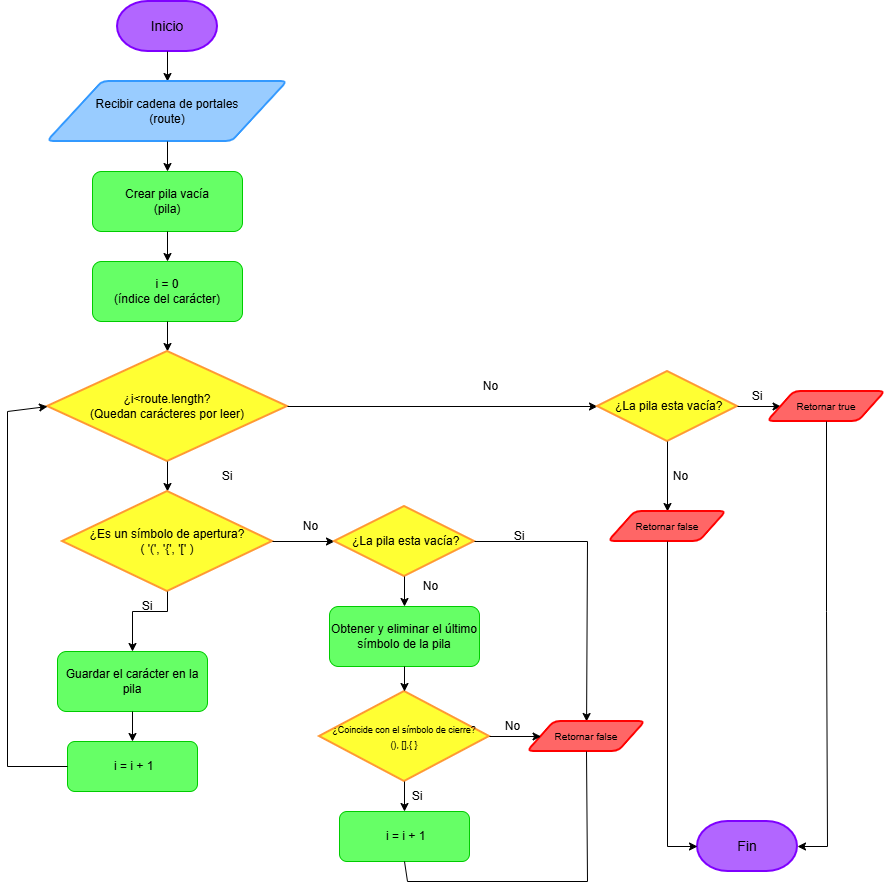

The diagram above was exported from draw.io. Its source (the exported page's mxGraphModel, read from the mxfile embedded in the PNG):
<mxGraphModel dx="1229" dy="664" grid="1" gridSize="10" guides="1" tooltips="1" connect="1" arrows="1" fold="1" page="1" pageScale="1" pageWidth="980" pageHeight="1390" background="light-dark(#FFFFFF,#FFFFFF)" math="0" shadow="0">
  <root>
    <mxCell id="0" />
    <mxCell id="1" parent="0" />
    <mxCell id="jrOiivriusnLOqiRCJSh-1" parent="1" style="strokeWidth=2;html=1;shape=mxgraph.flowchart.terminator;whiteSpace=wrap;strokeColor=light-dark(#000000,#7F00FF);fillColor=light-dark(#FFFFFF,#B266FF);" value="&lt;span style=&quot;color: light-dark(rgb(0, 0, 0), rgb(0, 0, 0));&quot;&gt;&lt;font style=&quot;font-size: 14px;&quot;&gt;Inicio&lt;/font&gt;&lt;/span&gt;" vertex="1">
      <mxGeometry height="50" width="100" x="190" y="30" as="geometry" />
    </mxCell>
    <mxCell id="jrOiivriusnLOqiRCJSh-2" edge="1" parent="1" source="jrOiivriusnLOqiRCJSh-1" style="endArrow=classic;html=1;rounded=0;exitX=0.5;exitY=1;exitDx=0;exitDy=0;exitPerimeter=0;strokeColor=light-dark(#000000,#000000);entryX=0.5;entryY=0;entryDx=0;entryDy=0;" target="jrOiivriusnLOqiRCJSh-3" value="">
      <mxGeometry height="50" relative="1" width="50" as="geometry">
        <mxPoint x="420" y="310" as="sourcePoint" />
        <mxPoint x="310" y="127.72" as="targetPoint" />
      </mxGeometry>
    </mxCell>
    <mxCell id="jrOiivriusnLOqiRCJSh-3" parent="1" style="shape=parallelogram;html=1;strokeWidth=2;perimeter=parallelogramPerimeter;whiteSpace=wrap;rounded=1;arcSize=12;size=0.23;strokeColor=light-dark(#000000,#3399FF);fillColor=light-dark(#FFFFFF,#99CCFF);" value="&lt;span style=&quot;color: light-dark(rgb(0, 0, 0), rgb(0, 0, 0));&quot;&gt;Recibir cadena de portales&lt;/span&gt;&lt;div&gt;&lt;span style=&quot;background-color: transparent; color: light-dark(rgb(0, 0, 0), rgb(0, 0, 0));&quot;&gt;(route)&lt;/span&gt;&lt;/div&gt;" vertex="1">
      <mxGeometry height="60" width="240" x="120" y="110" as="geometry" />
    </mxCell>
    <mxCell id="jrOiivriusnLOqiRCJSh-4" edge="1" parent="1" source="jrOiivriusnLOqiRCJSh-3" style="endArrow=classic;html=1;rounded=0;exitX=0.5;exitY=1;exitDx=0;exitDy=0;strokeColor=light-dark(#000000,#000000);entryX=0.5;entryY=0;entryDx=0;entryDy=0;" target="jrOiivriusnLOqiRCJSh-5" value="">
      <mxGeometry height="50" relative="1" width="50" as="geometry">
        <mxPoint x="420" y="290" as="sourcePoint" />
        <mxPoint x="310" y="200" as="targetPoint" />
      </mxGeometry>
    </mxCell>
    <mxCell id="jrOiivriusnLOqiRCJSh-5" parent="1" style="rounded=1;whiteSpace=wrap;html=1;strokeColor=light-dark(#000000,#00CC00);fillColor=light-dark(#FFFFFF,#66FF66);" value="&lt;span style=&quot;color: light-dark(rgb(0, 0, 0), rgb(0, 0, 0));&quot;&gt;Crear pila vacía&lt;/span&gt;&lt;div&gt;&lt;span style=&quot;color: light-dark(rgb(0, 0, 0), rgb(0, 0, 0));&quot;&gt;(pila)&lt;/span&gt;&lt;/div&gt;" vertex="1">
      <mxGeometry height="60" width="150" x="165" y="200" as="geometry" />
    </mxCell>
    <mxCell id="jrOiivriusnLOqiRCJSh-6" parent="1" style="rounded=1;whiteSpace=wrap;html=1;strokeColor=light-dark(#000000,#00CC00);fillColor=light-dark(#FFFFFF,#66FF66);" value="&lt;font style=&quot;color: light-dark(rgb(0, 0, 0), rgb(0, 0, 0));&quot;&gt;i = 0&lt;/font&gt;&lt;div&gt;&lt;font style=&quot;color: light-dark(rgb(0, 0, 0), rgb(0, 0, 0));&quot;&gt;(índice del carácter)&lt;/font&gt;&lt;/div&gt;" vertex="1">
      <mxGeometry height="60" width="150" x="165" y="290" as="geometry" />
    </mxCell>
    <mxCell id="jrOiivriusnLOqiRCJSh-7" edge="1" parent="1" source="jrOiivriusnLOqiRCJSh-5" style="endArrow=classic;html=1;rounded=0;exitX=0.5;exitY=1;exitDx=0;exitDy=0;entryX=0.5;entryY=0;entryDx=0;entryDy=0;strokeColor=light-dark(#000000,#000000);" target="jrOiivriusnLOqiRCJSh-6" value="">
      <mxGeometry height="50" relative="1" width="50" as="geometry">
        <mxPoint x="420" y="290" as="sourcePoint" />
        <mxPoint x="470" y="240" as="targetPoint" />
      </mxGeometry>
    </mxCell>
    <mxCell id="jrOiivriusnLOqiRCJSh-8" edge="1" parent="1" source="jrOiivriusnLOqiRCJSh-6" style="endArrow=classic;html=1;rounded=0;exitX=0.5;exitY=1;exitDx=0;exitDy=0;strokeColor=light-dark(#000000,#000000);entryX=0.5;entryY=0;entryDx=0;entryDy=0;entryPerimeter=0;" target="jrOiivriusnLOqiRCJSh-9" value="">
      <mxGeometry height="50" relative="1" width="50" as="geometry">
        <mxPoint x="420" y="290" as="sourcePoint" />
        <mxPoint x="320" y="380" as="targetPoint" />
      </mxGeometry>
    </mxCell>
    <mxCell id="jrOiivriusnLOqiRCJSh-9" parent="1" style="strokeWidth=2;html=1;shape=mxgraph.flowchart.decision;whiteSpace=wrap;fillColor=light-dark(#FFFFFF,#FFFF33);strokeColor=light-dark(#000000,#FF9933);" value="&lt;font style=&quot;color: light-dark(rgb(186, 0, 0), rgb(0, 0, 0));&quot;&gt;¿i&amp;lt;route.length?&lt;/font&gt;&lt;div&gt;&lt;font style=&quot;color: light-dark(rgb(186, 0, 0), rgb(0, 0, 0));&quot;&gt;(Quedan carácteres por leer)&lt;/font&gt;&lt;/div&gt;" vertex="1">
      <mxGeometry height="110" width="240" x="120" y="380" as="geometry" />
    </mxCell>
    <mxCell id="jrOiivriusnLOqiRCJSh-10" edge="1" parent="1" source="jrOiivriusnLOqiRCJSh-9" style="endArrow=classic;html=1;rounded=0;exitX=0.5;exitY=1;exitDx=0;exitDy=0;exitPerimeter=0;strokeColor=light-dark(#000000,#000000);entryX=0.5;entryY=0;entryDx=0;entryDy=0;entryPerimeter=0;" target="jrOiivriusnLOqiRCJSh-11" value="">
      <mxGeometry height="50" relative="1" width="50" as="geometry">
        <mxPoint x="420" y="580" as="sourcePoint" />
        <mxPoint x="320" y="520" as="targetPoint" />
      </mxGeometry>
    </mxCell>
    <mxCell id="jrOiivriusnLOqiRCJSh-11" parent="1" style="strokeWidth=2;html=1;shape=mxgraph.flowchart.decision;whiteSpace=wrap;fillColor=light-dark(#FFFFFF,#FFFF33);strokeColor=light-dark(#000000,#FF9933);" value="&lt;font style=&quot;color: light-dark(rgb(0, 0, 0), rgb(0, 0, 0));&quot;&gt;¿Es un símbolo de apertura?&lt;/font&gt;&lt;div&gt;&lt;font style=&quot;color: light-dark(rgb(0, 0, 0), rgb(0, 0, 0));&quot;&gt;( '(', '{', '[' )&lt;/font&gt;&lt;/div&gt;" vertex="1">
      <mxGeometry height="100" width="210" x="135" y="520" as="geometry" />
    </mxCell>
    <mxCell id="jrOiivriusnLOqiRCJSh-12" edge="1" parent="1" source="jrOiivriusnLOqiRCJSh-11" style="endArrow=classic;html=1;rounded=0;exitX=0.5;exitY=1;exitDx=0;exitDy=0;exitPerimeter=0;strokeColor=light-dark(#000000,#000000);entryX=0.5;entryY=0;entryDx=0;entryDy=0;" target="jrOiivriusnLOqiRCJSh-19" value="">
      <mxGeometry height="50" relative="1" width="50" as="geometry">
        <Array as="points">
          <mxPoint x="240" y="640" />
          <mxPoint x="205" y="640" />
        </Array>
        <mxPoint x="420" y="580" as="sourcePoint" />
        <mxPoint x="280" y="670" as="targetPoint" />
      </mxGeometry>
    </mxCell>
    <mxCell id="jrOiivriusnLOqiRCJSh-13" parent="1" style="text;html=1;whiteSpace=wrap;strokeColor=none;fillColor=none;align=center;verticalAlign=middle;rounded=0;" value="&lt;span style=&quot;color: light-dark(rgb(0, 0, 0), rgb(0, 0, 0));&quot;&gt;Si&lt;/span&gt;" vertex="1">
      <mxGeometry height="30" width="60" x="190" y="620" as="geometry" />
    </mxCell>
    <mxCell id="jrOiivriusnLOqiRCJSh-14" edge="1" parent="1" source="jrOiivriusnLOqiRCJSh-11" style="endArrow=classic;html=1;rounded=0;exitX=1;exitY=0.5;exitDx=0;exitDy=0;exitPerimeter=0;strokeColor=light-dark(#000000,#000000);entryX=0;entryY=0.5;entryDx=0;entryDy=0;entryPerimeter=0;" target="jrOiivriusnLOqiRCJSh-23" value="">
      <mxGeometry height="50" relative="1" width="50" as="geometry">
        <mxPoint x="420" y="580" as="sourcePoint" />
        <mxPoint x="500" y="570" as="targetPoint" />
      </mxGeometry>
    </mxCell>
    <mxCell id="jrOiivriusnLOqiRCJSh-15" parent="1" style="text;html=1;whiteSpace=wrap;strokeColor=none;fillColor=none;align=center;verticalAlign=middle;rounded=0;" value="&lt;span style=&quot;color: light-dark(rgb(0, 0, 0), rgb(0, 0, 0));&quot;&gt;No&lt;/span&gt;" vertex="1">
      <mxGeometry height="30" width="47" x="360" y="540" as="geometry" />
    </mxCell>
    <mxCell id="jrOiivriusnLOqiRCJSh-16" edge="1" parent="1" source="jrOiivriusnLOqiRCJSh-9" style="endArrow=classic;html=1;rounded=0;exitX=1;exitY=0.5;exitDx=0;exitDy=0;exitPerimeter=0;strokeColor=light-dark(#000000,#000000);entryX=0;entryY=0.5;entryDx=0;entryDy=0;entryPerimeter=0;" target="jrOiivriusnLOqiRCJSh-46" value="">
      <mxGeometry height="50" relative="1" width="50" as="geometry">
        <mxPoint x="420" y="580" as="sourcePoint" />
        <mxPoint x="760" y="435" as="targetPoint" />
      </mxGeometry>
    </mxCell>
    <mxCell id="jrOiivriusnLOqiRCJSh-17" parent="1" style="text;html=1;whiteSpace=wrap;strokeColor=none;fillColor=none;align=center;verticalAlign=middle;rounded=0;" value="&lt;span style=&quot;color: light-dark(rgb(0, 0, 0), rgb(0, 0, 0));&quot;&gt;Si&lt;/span&gt;" vertex="1">
      <mxGeometry height="30" width="60" x="270" y="490" as="geometry" />
    </mxCell>
    <mxCell id="jrOiivriusnLOqiRCJSh-19" parent="1" style="rounded=1;whiteSpace=wrap;html=1;strokeColor=light-dark(#000000,#00CC00);fillColor=light-dark(#FFFFFF,#66FF66);" value="&lt;font style=&quot;color: light-dark(rgb(0, 0, 0), rgb(0, 0, 0));&quot;&gt;Guardar el carácter en la pila&lt;/font&gt;" vertex="1">
      <mxGeometry height="60" width="150" x="130" y="680" as="geometry" />
    </mxCell>
    <mxCell id="jrOiivriusnLOqiRCJSh-20" edge="1" parent="1" source="jrOiivriusnLOqiRCJSh-19" style="endArrow=classic;html=1;rounded=0;exitX=0.5;exitY=1;exitDx=0;exitDy=0;strokeColor=light-dark(#000000,#000000);" target="jrOiivriusnLOqiRCJSh-21" value="">
      <mxGeometry height="50" relative="1" width="50" as="geometry">
        <mxPoint x="420" y="710" as="sourcePoint" />
        <mxPoint x="285" y="770" as="targetPoint" />
      </mxGeometry>
    </mxCell>
    <mxCell id="jrOiivriusnLOqiRCJSh-21" parent="1" style="rounded=1;whiteSpace=wrap;html=1;strokeColor=light-dark(#000000,#00CC00);fillColor=light-dark(#FFFFFF,#66FF66);" value="&lt;font style=&quot;color: light-dark(rgb(0, 0, 0), rgb(0, 0, 0));&quot;&gt;&amp;nbsp;i = i + 1&lt;/font&gt;" vertex="1">
      <mxGeometry height="50" width="130" x="140" y="770" as="geometry" />
    </mxCell>
    <mxCell id="jrOiivriusnLOqiRCJSh-22" edge="1" parent="1" source="jrOiivriusnLOqiRCJSh-21" style="endArrow=classic;html=1;rounded=0;exitX=0;exitY=0.5;exitDx=0;exitDy=0;strokeColor=light-dark(#000000,#000000);entryX=0;entryY=0.5;entryDx=0;entryDy=0;entryPerimeter=0;" target="jrOiivriusnLOqiRCJSh-9" value="">
      <mxGeometry height="50" relative="1" width="50" as="geometry">
        <Array as="points">
          <mxPoint x="80" y="795" />
          <mxPoint x="80" y="440" />
        </Array>
        <mxPoint x="330" y="710" as="sourcePoint" />
        <mxPoint x="140" y="400" as="targetPoint" />
      </mxGeometry>
    </mxCell>
    <mxCell id="jrOiivriusnLOqiRCJSh-23" parent="1" style="strokeWidth=2;html=1;shape=mxgraph.flowchart.decision;whiteSpace=wrap;fillColor=light-dark(#FFFFFF,#FFFF33);strokeColor=light-dark(#000000,#FF9933);" value="&lt;font style=&quot;color: light-dark(rgb(0, 0, 0), rgb(0, 0, 0));&quot;&gt;&amp;nbsp;¿La pila esta vacía?&lt;/font&gt;" vertex="1">
      <mxGeometry height="70" width="140" x="407" y="535" as="geometry" />
    </mxCell>
    <mxCell id="jrOiivriusnLOqiRCJSh-25" edge="1" parent="1" source="jrOiivriusnLOqiRCJSh-23" style="endArrow=classic;html=1;rounded=0;exitX=0.5;exitY=1;exitDx=0;exitDy=0;exitPerimeter=0;strokeColor=light-dark(#000000,#000000);entryX=0.5;entryY=0;entryDx=0;entryDy=0;" target="jrOiivriusnLOqiRCJSh-27" value="">
      <mxGeometry height="50" relative="1" width="50" as="geometry">
        <mxPoint x="500" y="620" as="sourcePoint" />
        <mxPoint x="570" y="640" as="targetPoint" />
      </mxGeometry>
    </mxCell>
    <mxCell id="jrOiivriusnLOqiRCJSh-26" parent="1" style="text;html=1;whiteSpace=wrap;strokeColor=none;fillColor=none;align=center;verticalAlign=middle;rounded=0;" value="&lt;span style=&quot;color: light-dark(rgb(0, 0, 0), rgb(0, 0, 0));&quot;&gt;No&lt;/span&gt;" vertex="1">
      <mxGeometry height="30" width="47" x="480" y="600" as="geometry" />
    </mxCell>
    <mxCell id="jrOiivriusnLOqiRCJSh-27" parent="1" style="rounded=1;whiteSpace=wrap;html=1;strokeColor=light-dark(#000000,#00CC00);fillColor=light-dark(#FFFFFF,#66FF66);" value="&lt;font style=&quot;color: light-dark(rgb(0, 0, 0), rgb(0, 0, 0));&quot;&gt;Obtener y eliminar el último símbolo de la pila&lt;/font&gt;" vertex="1">
      <mxGeometry height="60" width="150" x="402" y="635" as="geometry" />
    </mxCell>
    <mxCell id="jrOiivriusnLOqiRCJSh-28" parent="1" style="strokeWidth=2;html=1;shape=mxgraph.flowchart.decision;whiteSpace=wrap;fillColor=light-dark(#FFFFFF,#FFFF33);strokeColor=light-dark(#000000,#FF9933);" value="&lt;span style=&quot;color: light-dark(rgb(0, 0, 0), rgb(0, 0, 0));&quot;&gt;&lt;font style=&quot;font-size: 9px;&quot;&gt;&lt;font style=&quot;&quot;&gt;¿&lt;/font&gt;&lt;font style=&quot;&quot;&gt;Coincide con el símbolo de cierre?&lt;/font&gt;&lt;/font&gt;&lt;/span&gt;&lt;div style=&quot;text-align: center;&quot;&gt;&lt;span style=&quot;color: light-dark(rgb(0, 0, 0), rgb(0, 0, 0));&quot;&gt;&lt;font style=&quot;font-size: 9px;&quot;&gt;(),&amp;nbsp;&lt;span style=&quot;background-color: transparent;&quot;&gt;[],&lt;/span&gt;&lt;span style=&quot;background-color: transparent;&quot;&gt;{ }&lt;/span&gt;&lt;/font&gt;&lt;/span&gt;&lt;/div&gt;" vertex="1">
      <mxGeometry height="90" width="170" x="392" y="720" as="geometry" />
    </mxCell>
    <mxCell id="jrOiivriusnLOqiRCJSh-29" edge="1" parent="1" source="jrOiivriusnLOqiRCJSh-27" style="endArrow=classic;html=1;rounded=0;entryX=0.5;entryY=0;entryDx=0;entryDy=0;entryPerimeter=0;exitX=0.5;exitY=1;exitDx=0;exitDy=0;strokeColor=light-dark(#000000,#000000);" target="jrOiivriusnLOqiRCJSh-28" value="">
      <mxGeometry height="50" relative="1" width="50" as="geometry">
        <mxPoint x="500" y="730" as="sourcePoint" />
        <mxPoint x="550" y="680" as="targetPoint" />
      </mxGeometry>
    </mxCell>
    <mxCell id="jrOiivriusnLOqiRCJSh-30" edge="1" parent="1" source="jrOiivriusnLOqiRCJSh-28" style="endArrow=classic;html=1;rounded=0;exitX=0.5;exitY=1;exitDx=0;exitDy=0;exitPerimeter=0;strokeColor=light-dark(#000000,#000000);entryX=0.5;entryY=0;entryDx=0;entryDy=0;" target="jrOiivriusnLOqiRCJSh-31" value="">
      <mxGeometry height="50" relative="1" width="50" as="geometry">
        <mxPoint x="500" y="730" as="sourcePoint" />
        <mxPoint x="570" y="840" as="targetPoint" />
      </mxGeometry>
    </mxCell>
    <mxCell id="jrOiivriusnLOqiRCJSh-31" parent="1" style="rounded=1;whiteSpace=wrap;html=1;strokeColor=light-dark(#000000,#00CC00);fillColor=light-dark(#FFFFFF,#66FF66);" value="&lt;font style=&quot;color: light-dark(rgb(0, 0, 0), rgb(0, 0, 0));&quot;&gt;&amp;nbsp;i = i + 1&lt;/font&gt;" vertex="1">
      <mxGeometry height="50" width="130" x="412" y="840" as="geometry" />
    </mxCell>
    <mxCell id="jrOiivriusnLOqiRCJSh-33" parent="1" style="text;html=1;whiteSpace=wrap;strokeColor=none;fillColor=none;align=center;verticalAlign=middle;rounded=0;" value="&lt;span style=&quot;color: light-dark(rgb(0, 0, 0), rgb(0, 0, 0));&quot;&gt;Si&lt;/span&gt;" vertex="1">
      <mxGeometry height="30" width="60" x="460" y="810" as="geometry" />
    </mxCell>
    <mxCell id="jrOiivriusnLOqiRCJSh-34" edge="1" parent="1" source="jrOiivriusnLOqiRCJSh-23" style="endArrow=classic;html=1;rounded=0;exitX=1;exitY=0.5;exitDx=0;exitDy=0;exitPerimeter=0;strokeColor=light-dark(#000000,#000000);" target="jrOiivriusnLOqiRCJSh-37" value="">
      <mxGeometry height="50" relative="1" width="50" as="geometry">
        <Array as="points">
          <mxPoint x="660" y="570" />
        </Array>
        <mxPoint x="680" y="590" as="sourcePoint" />
        <mxPoint x="760" y="570" as="targetPoint" />
      </mxGeometry>
    </mxCell>
    <mxCell id="jrOiivriusnLOqiRCJSh-35" parent="1" style="text;html=1;whiteSpace=wrap;strokeColor=none;fillColor=none;align=center;verticalAlign=middle;rounded=0;" value="&lt;span style=&quot;color: light-dark(rgb(0, 0, 0), rgb(0, 0, 0));&quot;&gt;Si&lt;/span&gt;" vertex="1">
      <mxGeometry height="30" width="60" x="562" y="550" as="geometry" />
    </mxCell>
    <mxCell id="jrOiivriusnLOqiRCJSh-37" parent="1" style="shape=parallelogram;html=1;strokeWidth=2;perimeter=parallelogramPerimeter;whiteSpace=wrap;rounded=1;arcSize=12;size=0.23;strokeColor=light-dark(#000000,#FF0000);fillColor=light-dark(#FFFFFF,#FF6666);" value="&lt;span style=&quot;color: light-dark(rgb(0, 0, 0), rgb(0, 0, 0));&quot;&gt;&lt;font style=&quot;font-size: 10px;&quot;&gt;Retornar false&lt;/font&gt;&lt;/span&gt;" vertex="1">
      <mxGeometry height="30" width="118" x="600" y="750" as="geometry" />
    </mxCell>
    <mxCell id="jrOiivriusnLOqiRCJSh-40" parent="1" style="text;html=1;whiteSpace=wrap;strokeColor=none;fillColor=none;align=center;verticalAlign=middle;rounded=0;" value="&lt;span style=&quot;color: light-dark(rgb(0, 0, 0), rgb(0, 0, 0));&quot;&gt;No&lt;/span&gt;" vertex="1">
      <mxGeometry height="30" width="47" x="562" y="740" as="geometry" />
    </mxCell>
    <mxCell id="jrOiivriusnLOqiRCJSh-41" edge="1" parent="1" source="jrOiivriusnLOqiRCJSh-31" style="endArrow=none;html=1;rounded=0;entryX=0.5;entryY=1;entryDx=0;entryDy=0;exitX=0.5;exitY=1;exitDx=0;exitDy=0;strokeColor=light-dark(#000000,#000000);" target="jrOiivriusnLOqiRCJSh-37" value="">
      <mxGeometry height="50" relative="1" width="50" as="geometry">
        <Array as="points">
          <mxPoint x="480" y="910" />
          <mxPoint x="660" y="910" />
        </Array>
        <mxPoint x="560" y="910" as="sourcePoint" />
        <mxPoint x="690" y="860" as="targetPoint" />
      </mxGeometry>
    </mxCell>
    <mxCell id="jrOiivriusnLOqiRCJSh-44" parent="1" style="text;html=1;whiteSpace=wrap;strokeColor=none;fillColor=none;align=center;verticalAlign=middle;rounded=0;" value="&lt;span style=&quot;color: light-dark(rgb(0, 0, 0), rgb(0, 0, 0));&quot;&gt;No&lt;/span&gt;" vertex="1">
      <mxGeometry height="30" width="47" x="540" y="400" as="geometry" />
    </mxCell>
    <mxCell id="jrOiivriusnLOqiRCJSh-45" edge="1" parent="1" source="jrOiivriusnLOqiRCJSh-28" style="endArrow=classic;html=1;rounded=0;exitX=1;exitY=0.5;exitDx=0;exitDy=0;exitPerimeter=0;entryX=0;entryY=0.5;entryDx=0;entryDy=0;strokeColor=light-dark(#000000,#000000);" target="jrOiivriusnLOqiRCJSh-37" value="">
      <mxGeometry height="50" relative="1" width="50" as="geometry">
        <mxPoint x="560" y="790" as="sourcePoint" />
        <mxPoint x="610" y="740" as="targetPoint" />
      </mxGeometry>
    </mxCell>
    <mxCell id="jrOiivriusnLOqiRCJSh-46" parent="1" style="strokeWidth=2;html=1;shape=mxgraph.flowchart.decision;whiteSpace=wrap;fillColor=light-dark(#FFFFFF,#FFFF33);strokeColor=light-dark(#000000,#FF9933);" value="&lt;font style=&quot;color: light-dark(rgb(0, 0, 0), rgb(0, 0, 0));&quot;&gt;&amp;nbsp;¿La pila esta vacía?&lt;/font&gt;" vertex="1">
      <mxGeometry height="70" width="140" x="670" y="400" as="geometry" />
    </mxCell>
    <mxCell id="jrOiivriusnLOqiRCJSh-47" edge="1" parent="1" source="jrOiivriusnLOqiRCJSh-46" style="endArrow=classic;html=1;rounded=0;exitX=1;exitY=0.5;exitDx=0;exitDy=0;exitPerimeter=0;strokeColor=light-dark(#000000,#000000);entryX=0;entryY=0.5;entryDx=0;entryDy=0;" target="jrOiivriusnLOqiRCJSh-48" value="">
      <mxGeometry height="50" relative="1" width="50" as="geometry">
        <mxPoint x="660" y="520" as="sourcePoint" />
        <mxPoint x="850" y="435" as="targetPoint" />
      </mxGeometry>
    </mxCell>
    <mxCell id="jrOiivriusnLOqiRCJSh-48" parent="1" style="shape=parallelogram;html=1;strokeWidth=2;perimeter=parallelogramPerimeter;whiteSpace=wrap;rounded=1;arcSize=12;size=0.23;strokeColor=light-dark(#000000,#FF0000);fillColor=light-dark(#FFFFFF,#FF6666);" value="&lt;span style=&quot;color: light-dark(rgb(0, 0, 0), rgb(0, 0, 0));&quot;&gt;&lt;font style=&quot;font-size: 10px;&quot;&gt;Retornar true&lt;/font&gt;&lt;/span&gt;" vertex="1">
      <mxGeometry height="30" width="118" x="840" y="420" as="geometry" />
    </mxCell>
    <mxCell id="jrOiivriusnLOqiRCJSh-49" edge="1" parent="1" source="jrOiivriusnLOqiRCJSh-46" style="endArrow=classic;html=1;rounded=0;exitX=0.5;exitY=1;exitDx=0;exitDy=0;exitPerimeter=0;strokeColor=light-dark(#000000,#000000);" value="">
      <mxGeometry height="50" relative="1" width="50" as="geometry">
        <mxPoint x="780" y="540" as="sourcePoint" />
        <mxPoint x="740" y="540" as="targetPoint" />
      </mxGeometry>
    </mxCell>
    <mxCell id="jrOiivriusnLOqiRCJSh-50" parent="1" style="text;html=1;whiteSpace=wrap;strokeColor=none;fillColor=none;align=center;verticalAlign=middle;rounded=0;" value="&lt;span style=&quot;color: light-dark(rgb(0, 0, 0), rgb(0, 0, 0));&quot;&gt;Si&lt;/span&gt;" vertex="1">
      <mxGeometry height="30" width="60" x="800" y="410" as="geometry" />
    </mxCell>
    <mxCell id="jrOiivriusnLOqiRCJSh-51" parent="1" style="text;html=1;whiteSpace=wrap;strokeColor=none;fillColor=none;align=center;verticalAlign=middle;rounded=0;" value="&lt;span style=&quot;color: light-dark(rgb(0, 0, 0), rgb(0, 0, 0));&quot;&gt;No&lt;/span&gt;" vertex="1">
      <mxGeometry height="30" width="47" x="730" y="490" as="geometry" />
    </mxCell>
    <mxCell id="jrOiivriusnLOqiRCJSh-52" parent="1" style="shape=parallelogram;html=1;strokeWidth=2;perimeter=parallelogramPerimeter;whiteSpace=wrap;rounded=1;arcSize=12;size=0.23;strokeColor=light-dark(#000000,#FF0000);fillColor=light-dark(#FFFFFF,#FF6666);" value="&lt;span style=&quot;color: light-dark(rgb(0, 0, 0), rgb(0, 0, 0));&quot;&gt;&lt;font style=&quot;font-size: 10px;&quot;&gt;Retornar false&lt;/font&gt;&lt;/span&gt;" vertex="1">
      <mxGeometry height="30" width="118" x="681" y="540" as="geometry" />
    </mxCell>
    <mxCell id="jrOiivriusnLOqiRCJSh-53" parent="1" style="strokeWidth=2;html=1;shape=mxgraph.flowchart.terminator;whiteSpace=wrap;strokeColor=light-dark(#000000,#7F00FF);fillColor=light-dark(#FFFFFF,#B266FF);" value="&lt;font&gt;&lt;span style=&quot;font-size: 14px; color: light-dark(rgb(0, 0, 0), rgb(0, 0, 0));&quot;&gt;Fin&lt;/span&gt;&lt;/font&gt;" vertex="1">
      <mxGeometry height="50" width="100" x="770" y="850" as="geometry" />
    </mxCell>
    <mxCell id="jrOiivriusnLOqiRCJSh-54" edge="1" parent="1" source="jrOiivriusnLOqiRCJSh-48" style="endArrow=classic;html=1;rounded=0;exitX=0.5;exitY=1;exitDx=0;exitDy=0;entryX=1;entryY=0.5;entryDx=0;entryDy=0;entryPerimeter=0;strokeColor=light-dark(#000000,#000000);" target="jrOiivriusnLOqiRCJSh-53" value="">
      <mxGeometry height="50" relative="1" width="50" as="geometry">
        <Array as="points">
          <mxPoint x="899" y="640" />
          <mxPoint x="900" y="875" />
        </Array>
        <mxPoint x="720" y="700" as="sourcePoint" />
        <mxPoint x="770" y="650" as="targetPoint" />
      </mxGeometry>
    </mxCell>
    <mxCell id="jrOiivriusnLOqiRCJSh-55" edge="1" parent="1" source="jrOiivriusnLOqiRCJSh-52" style="endArrow=classic;html=1;rounded=0;exitX=0.5;exitY=1;exitDx=0;exitDy=0;entryX=0;entryY=0.5;entryDx=0;entryDy=0;entryPerimeter=0;strokeColor=light-dark(#000000,#000000);" target="jrOiivriusnLOqiRCJSh-53" value="">
      <mxGeometry height="50" relative="1" width="50" as="geometry">
        <Array as="points">
          <mxPoint x="740" y="875" />
        </Array>
        <mxPoint x="720" y="700" as="sourcePoint" />
        <mxPoint x="770" y="650" as="targetPoint" />
      </mxGeometry>
    </mxCell>
  </root>
</mxGraphModel>